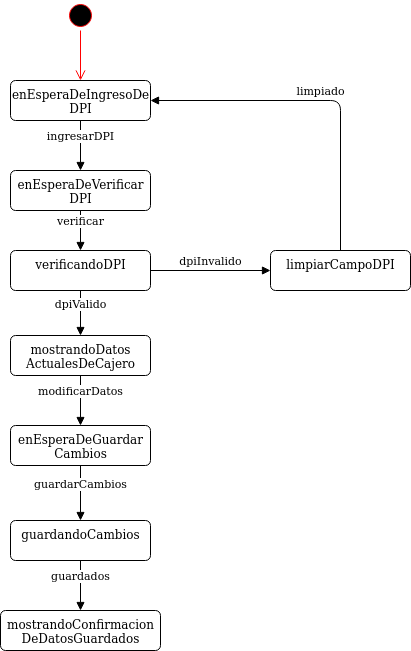

The diagram above was exported from draw.io. Its source (the exported page's mxGraphModel, read from the mxfile embedded in the PNG):
<mxGraphModel dx="1108" dy="455" grid="1" gridSize="10" guides="1" tooltips="1" connect="1" arrows="1" fold="1" page="1" pageScale="1" pageWidth="827" pageHeight="1169" math="0" shadow="0">
  <root>
    <mxCell id="0" />
    <mxCell id="1" parent="0" />
    <mxCell id="kHa67nHPtBKu3E46tj0a-1" value="" style="ellipse;html=1;shape=startState;fillColor=#000000;strokeColor=#ff0000;" parent="1" vertex="1">
      <mxGeometry x="185" y="100" width="30" height="30" as="geometry" />
    </mxCell>
    <mxCell id="kHa67nHPtBKu3E46tj0a-2" value="" style="edgeStyle=orthogonalEdgeStyle;html=1;verticalAlign=bottom;endArrow=open;endSize=8;strokeColor=#ff0000;entryX=0.5;entryY=0;entryDx=0;entryDy=0;" parent="1" source="kHa67nHPtBKu3E46tj0a-1" target="kHa67nHPtBKu3E46tj0a-3" edge="1">
      <mxGeometry relative="1" as="geometry">
        <mxPoint x="200" y="160" as="targetPoint" />
      </mxGeometry>
    </mxCell>
    <mxCell id="kHa67nHPtBKu3E46tj0a-3" value="&lt;div&gt;enEsperaDeIngresoDe&lt;/div&gt;&lt;div&gt;DPI&lt;/div&gt;" style="html=1;align=center;verticalAlign=top;rounded=1;absoluteArcSize=1;arcSize=10;dashed=0;" parent="1" vertex="1">
      <mxGeometry x="130" y="180" width="140" height="40" as="geometry" />
    </mxCell>
    <mxCell id="kHa67nHPtBKu3E46tj0a-72" value="ingresarDPI" style="html=1;verticalAlign=bottom;endArrow=block;exitX=0.5;exitY=1;exitDx=0;exitDy=0;entryX=0.5;entryY=0;entryDx=0;entryDy=0;" parent="1" source="kHa67nHPtBKu3E46tj0a-3" target="kHa67nHPtBKu3E46tj0a-123" edge="1">
      <mxGeometry width="80" relative="1" as="geometry">
        <mxPoint x="320" y="380" as="sourcePoint" />
        <mxPoint x="200" y="270" as="targetPoint" />
      </mxGeometry>
    </mxCell>
    <mxCell id="kHa67nHPtBKu3E46tj0a-123" value="&lt;div&gt;enEsperaDeVerificar&lt;/div&gt;&lt;div&gt;DPI&lt;br&gt;&lt;/div&gt;" style="html=1;align=center;verticalAlign=top;rounded=1;absoluteArcSize=1;arcSize=10;dashed=0;" parent="1" vertex="1">
      <mxGeometry x="130" y="270" width="140" height="40" as="geometry" />
    </mxCell>
    <mxCell id="kHa67nHPtBKu3E46tj0a-124" value="&lt;div&gt;mostrandoDatos&lt;/div&gt;&lt;div&gt;ActualesDeCajero&lt;/div&gt;" style="html=1;align=center;verticalAlign=top;rounded=1;absoluteArcSize=1;arcSize=10;dashed=0;" parent="1" vertex="1">
      <mxGeometry x="130" y="435" width="140" height="40" as="geometry" />
    </mxCell>
    <mxCell id="kHa67nHPtBKu3E46tj0a-126" value="modificarDatos" style="html=1;verticalAlign=bottom;endArrow=block;exitX=0.5;exitY=1;exitDx=0;exitDy=0;entryX=0.5;entryY=0;entryDx=0;entryDy=0;" parent="1" source="kHa67nHPtBKu3E46tj0a-124" target="kHa67nHPtBKu3E46tj0a-127" edge="1">
      <mxGeometry width="80" relative="1" as="geometry">
        <mxPoint x="199.70999999999998" y="485" as="sourcePoint" />
        <mxPoint x="200" y="525" as="targetPoint" />
      </mxGeometry>
    </mxCell>
    <mxCell id="kHa67nHPtBKu3E46tj0a-127" value="&lt;div&gt;enEsperaDeGuardar&lt;/div&gt;&lt;div&gt;Cambios&lt;br&gt;&lt;/div&gt;" style="html=1;align=center;verticalAlign=top;rounded=1;absoluteArcSize=1;arcSize=10;dashed=0;" parent="1" vertex="1">
      <mxGeometry x="130" y="525" width="140" height="40" as="geometry" />
    </mxCell>
    <mxCell id="kHa67nHPtBKu3E46tj0a-128" value="guardarCambios" style="html=1;verticalAlign=bottom;endArrow=block;exitX=0.5;exitY=1;exitDx=0;exitDy=0;entryX=0.5;entryY=0;entryDx=0;entryDy=0;" parent="1" source="kHa67nHPtBKu3E46tj0a-127" target="kHa67nHPtBKu3E46tj0a-129" edge="1">
      <mxGeometry width="80" relative="1" as="geometry">
        <mxPoint x="220" y="595" as="sourcePoint" />
        <mxPoint x="200" y="625" as="targetPoint" />
      </mxGeometry>
    </mxCell>
    <mxCell id="kHa67nHPtBKu3E46tj0a-129" value="guardandoCambios" style="html=1;align=center;verticalAlign=top;rounded=1;absoluteArcSize=1;arcSize=10;dashed=0;" parent="1" vertex="1">
      <mxGeometry x="130" y="620" width="140" height="40" as="geometry" />
    </mxCell>
    <mxCell id="kHa67nHPtBKu3E46tj0a-131" value="&lt;div&gt;mostrandoConfirmacion&lt;/div&gt;&lt;div&gt;DeDatosGuardados&lt;br&gt;&lt;/div&gt;" style="html=1;align=center;verticalAlign=top;rounded=1;absoluteArcSize=1;arcSize=10;dashed=0;" parent="1" vertex="1">
      <mxGeometry x="120" y="710" width="160" height="40" as="geometry" />
    </mxCell>
    <mxCell id="EeOSs5_FzUdFgWU6vluR-2" value="verificar" style="html=1;verticalAlign=bottom;endArrow=block;exitX=0.5;exitY=1;exitDx=0;exitDy=0;" parent="1" source="kHa67nHPtBKu3E46tj0a-123" target="EeOSs5_FzUdFgWU6vluR-3" edge="1">
      <mxGeometry width="80" relative="1" as="geometry">
        <mxPoint x="410" y="300" as="sourcePoint" />
        <mxPoint x="300" y="330" as="targetPoint" />
      </mxGeometry>
    </mxCell>
    <mxCell id="EeOSs5_FzUdFgWU6vluR-3" value="verificandoDPI" style="html=1;align=center;verticalAlign=top;rounded=1;absoluteArcSize=1;arcSize=10;dashed=0;" parent="1" vertex="1">
      <mxGeometry x="130" y="350" width="140" height="40" as="geometry" />
    </mxCell>
    <mxCell id="EeOSs5_FzUdFgWU6vluR-4" value="dpiValido" style="html=1;verticalAlign=bottom;endArrow=block;exitX=0.5;exitY=1;exitDx=0;exitDy=0;entryX=0.5;entryY=0;entryDx=0;entryDy=0;" parent="1" source="EeOSs5_FzUdFgWU6vluR-3" target="kHa67nHPtBKu3E46tj0a-124" edge="1">
      <mxGeometry width="80" relative="1" as="geometry">
        <mxPoint x="410" y="360" as="sourcePoint" />
        <mxPoint x="410" y="420" as="targetPoint" />
      </mxGeometry>
    </mxCell>
    <mxCell id="EeOSs5_FzUdFgWU6vluR-5" value="limpiarCampoDPI" style="html=1;align=center;verticalAlign=top;rounded=1;absoluteArcSize=1;arcSize=10;dashed=0;" parent="1" vertex="1">
      <mxGeometry x="390" y="350" width="140" height="40" as="geometry" />
    </mxCell>
    <mxCell id="EeOSs5_FzUdFgWU6vluR-6" value="dpiInvalido" style="html=1;verticalAlign=bottom;endArrow=block;exitX=1;exitY=0.5;exitDx=0;exitDy=0;entryX=0;entryY=0.5;entryDx=0;entryDy=0;" parent="1" source="EeOSs5_FzUdFgWU6vluR-3" target="EeOSs5_FzUdFgWU6vluR-5" edge="1">
      <mxGeometry width="80" relative="1" as="geometry">
        <mxPoint x="410" y="330" as="sourcePoint" />
        <mxPoint x="410" y="390" as="targetPoint" />
      </mxGeometry>
    </mxCell>
    <mxCell id="EeOSs5_FzUdFgWU6vluR-7" value="limpiado" style="html=1;verticalAlign=bottom;endArrow=block;exitX=0.5;exitY=0;exitDx=0;exitDy=0;entryX=1;entryY=0.5;entryDx=0;entryDy=0;" parent="1" source="EeOSs5_FzUdFgWU6vluR-5" target="kHa67nHPtBKu3E46tj0a-3" edge="1">
      <mxGeometry width="80" relative="1" as="geometry">
        <mxPoint x="410" y="330" as="sourcePoint" />
        <mxPoint x="410" y="390" as="targetPoint" />
        <Array as="points">
          <mxPoint x="460" y="200" />
        </Array>
      </mxGeometry>
    </mxCell>
    <mxCell id="EeOSs5_FzUdFgWU6vluR-8" value="guardados" style="html=1;verticalAlign=bottom;endArrow=block;exitX=0.5;exitY=1;exitDx=0;exitDy=0;" parent="1" source="kHa67nHPtBKu3E46tj0a-129" target="kHa67nHPtBKu3E46tj0a-131" edge="1">
      <mxGeometry width="80" relative="1" as="geometry">
        <mxPoint x="410" y="610" as="sourcePoint" />
        <mxPoint x="410" y="670" as="targetPoint" />
      </mxGeometry>
    </mxCell>
  </root>
</mxGraphModel>